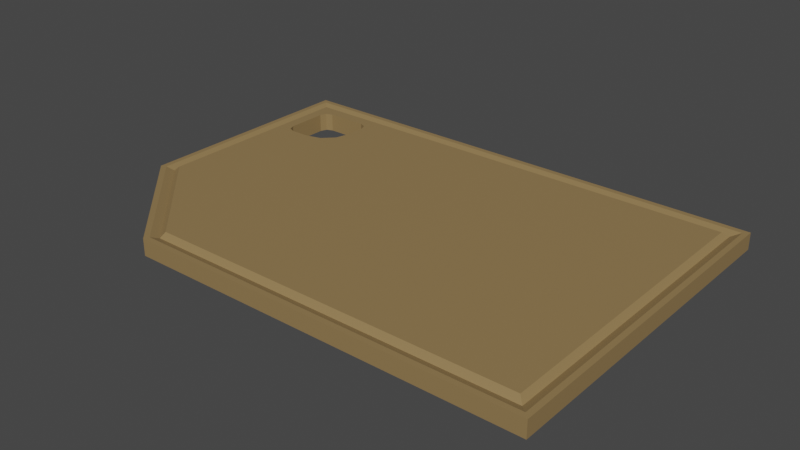 # Source: cutting_board_0.blend  (saved by Blender 3.6.13; exported with 4.5.12 LTS)
import bpy
from mathutils import Matrix  # noqa: F401  (used for matrix-valued properties, if any)

bpy.ops.wm.read_factory_settings(use_empty=True)
scene = bpy.context.scene
scene.name = 'Scene'

# ---- collections
col_cuttingboard = bpy.data.collections.new('CuttingBoard'); scene.collection.children.link(col_cuttingboard)

# ---- materials (node trees are filled in below, after node groups)
mat_material = bpy.data.materials.new('Material')
mat_material.alpha_threshold = 0.0
mat_material.use_transparent_shadow = False
mat_material.roughness = 0.5
mat_material.line_color = (0.0, 0.0, 0.0, 1.0)

# ---- material node trees
mat_material.use_nodes = True; mat_material.node_tree.nodes.clear()
_N = mat_material.node_tree.nodes; _L = mat_material.node_tree.links
n0 = _N.new('ShaderNodeOutputMaterial'); n0.name = 'Material Output'; n0.location = (300, 300)
n1 = _N.new('ShaderNodeBsdfPrincipled'); n1.name = 'Principled BSDF'; n1.location = (10, 300)
n1.distribution = 'GGX'
n1.subsurface_method = 'RANDOM_WALK_SKIN'
n1.inputs[0].default_value = (0.2894, 0.19, 0.07988, 1.0)
n1.inputs[3].default_value = 1.45
n1.inputs[27].default_value = (0.0, 0.0, 0.0, 1.0)
n1.inputs[28].default_value = 1.0
_L.new(n1.outputs[0], n0.inputs[0])
n0.is_active_output = True

# ---- world
world_world = bpy.data.worlds.new('World'); scene.world = world_world
world_world.use_nodes = True; world_world.node_tree.nodes.clear()
_N = world_world.node_tree.nodes; _L = world_world.node_tree.links
n0 = _N.new('ShaderNodeOutputWorld'); n0.name = 'World Output'; n0.location = (300, 300)
n1 = _N.new('ShaderNodeBackground'); n1.name = 'Background'; n1.location = (10, 300)
n1.inputs[0].default_value = (0.05088, 0.05088, 0.05088, 1.0)
_L.new(n1.outputs[0], n0.inputs[0])
n0.is_active_output = True
world_world.color = (0.05088, 0.05088, 0.05088)
world_world.use_sun_shadow = False
world_world.sun_shadow_jitter_overblur = 0.0

# ---- meshes
me_cube = bpy.data.meshes.new('Cube')
me_cube.from_pydata([(1.652, 1.123, 0.06995), (1.79, 1.262, -0.06708), (1.652, -1.161, 0.06995), (1.79, -1.299, -0.06708), (-1.826, 1.123, 0.06995), (-1.964, 1.262, -0.06708), (-1.826, -0.4317, 0.06995), (-1.097, -1.161, 0.06995), (-1.154, -1.299, -0.06708), (-1.964, -0.4889, -0.06708), (1.79, 1.262, 0.05728), (1.79, -1.299, 0.05728), (-1.964, 1.262, 0.05728), (-1.154, -1.299, 0.05728), (-1.964, -0.4889, 0.05728), (1.75, 1.222, 0.05728), (1.75, -1.259, 0.05728), (-1.924, 1.222, 0.05728), (-1.138, -1.259, 0.05728), (-1.924, -0.4724, 0.05728), (1.692, 1.163, 0.03415), (1.692, -1.2, 0.03415), (-1.866, 1.163, 0.03415), (-1.113, -1.2, 0.03415), (-1.866, -0.4481, 0.03415), (-1.74, 0.6498, -0.06708), (-1.74, 0.9614, -0.06708), (-1.672, 0.5817, -0.06708), (-1.721, 0.6016, -0.06708), (-1.672, 1.029, -0.06708), (-1.721, 1.01, -0.06708), (-1.41, 0.6132, -0.06708), (-1.293, 0.8173, -0.06708), (-1.293, 0.9614, -0.06708), (-1.324, 0.6995, -0.06708), (-1.313, 1.01, -0.06708), (-1.361, 1.029, -0.06708), (-1.528, 0.5817, -0.06708), (-1.672, 1.029, 0.06995), (-1.361, 1.029, 0.06995), (-1.293, 0.9614, 0.06995), (-1.293, 0.8173, 0.06995), (-1.313, 1.01, 0.06995), (-1.74, 0.6498, 0.06995), (-1.721, 0.6016, 0.06995), (-1.672, 0.5817, 0.06995), (-1.74, 0.9614, 0.06995), (-1.721, 1.01, 0.06995), (-1.41, 0.6132, 0.06995), (-1.324, 0.6995, 0.06995), (-1.528, 0.5817, 0.06995)], [], [(27, 9, 5, 30, 26, 25, 28), (30, 5, 1, 3, 8, 9, 27, 37, 31, 34, 32, 33, 35, 36, 29), (45, 6, 7, 2, 0, 4, 47, 38, 39, 42, 40, 41, 49, 48, 50), (4, 6, 45, 44, 43, 46, 47), (3, 11, 13, 8), (1, 10, 11, 3), (5, 12, 10, 1), (8, 13, 14, 9), (9, 14, 12, 5), (15, 16, 11, 10), (17, 15, 10, 12), (18, 19, 14, 13), (19, 17, 12, 14), (16, 18, 13, 11), (20, 21, 16, 15), (22, 20, 15, 17), (23, 24, 19, 18), (24, 22, 17, 19), (21, 23, 18, 16), (0, 2, 21, 20), (4, 0, 20, 22), (7, 6, 24, 23), (6, 4, 22, 24), (2, 7, 23, 21), (37, 27, 45, 50), (33, 32, 41, 40), (38, 29, 36, 39), (31, 37, 50, 48), (34, 31, 48, 49), (32, 34, 49, 41), (43, 25, 26, 46), (27, 28, 44, 45), (44, 28, 25, 43), (47, 30, 29, 38), (46, 26, 30, 47), (35, 33, 40, 42), (39, 36, 35, 42)])
me_cube.polygons.foreach_set('material_index', [0, 0, 0, 0, 0, 0, 0, 0, 0, 0, 0, 0, 0, 0, 0, 0, 0, 0, 0, 0, 0, 0, 0, 0, 21, 21, 21, 21, 21, 21, 21, 21, 21, 21, 21, 21, 21])
_uv = me_cube.uv_layers.new(name='UVMap')
_uv.uv.foreach_set('vector', [0.1448, 0.5664, 0.125, 0.6709, 0.125, 0.5, 0.1414, 0.5246, 0.1401, 0.5293, 0.1402, 0.5597, 0.1415, 0.5644, 0.1414, 0.5246, 0.125, 0.5, 0.375, 0.5, 0.375, 0.75, 0.1883, 0.75, 0.125, 0.6709, 0.1448, 0.5664, 0.1545, 0.5664, 0.1625, 0.5633, 0.1682, 0.5549, 0.1702, 0.5434, 0.17, 0.5293, 0.1687, 0.5246, 0.1654, 0.5227, 0.1446, 0.5227, 0.8551, 0.5664, 0.8651, 0.6653, 0.8091, 0.7365, 0.6339, 0.7365, 0.6341, 0.5135, 0.8657, 0.5135, 0.8586, 0.5246, 0.8554, 0.5227, 0.8346, 0.5227, 0.8314, 0.5246, 0.83, 0.5293, 0.8298, 0.5434, 0.8318, 0.5549, 0.8375, 0.5633, 0.8454, 0.5664, 0.8657, 0.5135, 0.8651, 0.6653, 0.8551, 0.5664, 0.8584, 0.5644, 0.8598, 0.5597, 0.8599, 0.5293, 0.8586, 0.5246, 0.375, 0.75, 0.625, 0.75, 0.625, 0.9367, 0.375, 0.9367, 0.375, 0.5, 0.625, 0.5, 0.625, 0.75, 0.375, 0.75, 0.375, 0.25, 0.625, 0.25, 0.625, 0.5, 0.375, 0.5, 0.375, 0.0, 0.625, 0.0, 0.625, 0.07909, 0.375, 0.07909, 0.375, 0.07909, 0.625, 0.07909, 0.625, 0.25, 0.375, 0.25, 0.6276, 0.5039, 0.6276, 0.7461, 0.625, 0.75, 0.625, 0.5, 0.8723, 0.5039, 0.6276, 0.5039, 0.625, 0.5, 0.875, 0.5, 0.8109, 0.7461, 0.8721, 0.6693, 0.875, 0.6709, 0.8117, 0.75, 0.8721, 0.6693, 0.8723, 0.5039, 0.875, 0.5, 0.875, 0.6709, 0.6276, 0.7461, 0.8109, 0.7461, 0.8117, 0.75, 0.625, 0.75, 0.6315, 0.5096, 0.6313, 0.7404, 0.6276, 0.7461, 0.6276, 0.5039, 0.8684, 0.5096, 0.6315, 0.5096, 0.6276, 0.5039, 0.8723, 0.5039, 0.8098, 0.7404, 0.8679, 0.6669, 0.8721, 0.6693, 0.8109, 0.7461, 0.8679, 0.6669, 0.8684, 0.5096, 0.8723, 0.5039, 0.8721, 0.6693, 0.6313, 0.7404, 0.8098, 0.7404, 0.8109, 0.7461, 0.6276, 0.7461, 0.6341, 0.5135, 0.6339, 0.7365, 0.6313, 0.7404, 0.6315, 0.5096, 0.8657, 0.5135, 0.6341, 0.5135, 0.6315, 0.5096, 0.8684, 0.5096, 0.8091, 0.7365, 0.8651, 0.6653, 0.8679, 0.6669, 0.8098, 0.7404, 0.8651, 0.6653, 0.8657, 0.5135, 0.8684, 0.5096, 0.8679, 0.6669, 0.6339, 0.7365, 0.8091, 0.7365, 0.8098, 0.7404, 0.6313, 0.7404, 0.4304, 0.8815, 0.4304, 0.962, 0.4735, 0.962, 0.4735, 0.8815, 0.4304, 0.538, 0.4304, 0.6185, 0.4735, 0.6185, 0.4735, 0.538, 0.4735, 0.288, 0.4304, 0.288, 0.4304, 0.462, 0.4735, 0.462, 0.4304, 0.8158, 0.4304, 0.8815, 0.4735, 0.8815, 0.4735, 0.8158, 0.4304, 0.6842, 0.4304, 0.8158, 0.4735, 0.8158, 0.4735, 0.6842, 0.4304, 0.6185, 0.4304, 0.6842, 0.4735, 0.6842, 0.4735, 0.6185, 0.4735, 0.03802, 0.4304, 0.03802, 0.4304, 0.212, 0.4735, 0.212, 0.4304, 0.962, 0.4304, 1.0, 0.4735, 1.0, 0.4735, 0.962, 0.4735, 0.0, 0.4304, 0.0, 0.4304, 0.03802, 0.4735, 0.03802, 0.4735, 0.25, 0.4304, 0.25, 0.4304, 0.288, 0.4735, 0.288, 0.4735, 0.212, 0.4304, 0.212, 0.4304, 0.25, 0.4735, 0.25, 0.4304, 0.5, 0.4304, 0.538, 0.4735, 0.538, 0.4735, 0.5, 0.4735, 0.462, 0.4304, 0.462, 0.4304, 0.5, 0.4735, 0.5])
me_cube.materials.append(mat_material)
me_cube.use_mirror_vertex_groups = False
me_cube.update()

# ---- objects
ob_cube = bpy.data.objects.new('Cube', me_cube)

# ---- transforms, parenting, visibility, modifiers, constraints
ob_cube.location = (0.0, 0.0, 0.06723)
ob_cube.scale = (0.08057, 0.08057, 0.08057)
ob_cube.lock_rotations_4d = False
ob_cube.empty_display_type = 'ARROWS'
ob_cube.lineart.crease_threshold = 0.0

# ---- collection membership
col_cuttingboard.objects.link(ob_cube)

# ---- scene / render settings (as saved in the file)
scene.frame_start = 1; scene.frame_end = 250; scene.frame_set(1)
scene.render.engine = 'BLENDER_EEVEE_NEXT'
scene.cycles.sampling_pattern = 'TABULATED_SOBOL'
scene.view_settings.view_transform = 'Filmic'
bpy.context.view_layer.update()

# ---- added for rendering (the .blend has no active camera and no usable light): camera, sun
cam_auto = bpy.data.cameras.new('AutoCamera')
cam_auto.lens = 50.0
cam_auto.sensor_width = 36.0
cam_auto.clip_end = 1000.0
ob_auto_camera = bpy.data.objects.new('AutoCamera', cam_auto)
scene.collection.objects.link(ob_auto_camera)
ob_auto_camera.location = (0.331926, -0.408229, 0.338489)
ob_auto_camera.rotation_euler = (1.09748, -7.21219e-08, 0.694738)
scene.camera = ob_auto_camera
light_auto_sun = bpy.data.lights.new('AutoSun', 'SUN')
light_auto_sun.energy = 3.0
light_auto_sun.angle = 0.0523599
ob_auto_sun = bpy.data.objects.new('AutoSun', light_auto_sun)
scene.collection.objects.link(ob_auto_sun)
ob_auto_sun.rotation_euler = (0.872665, 0.174533, 0.523599)
bpy.context.view_layer.update()

